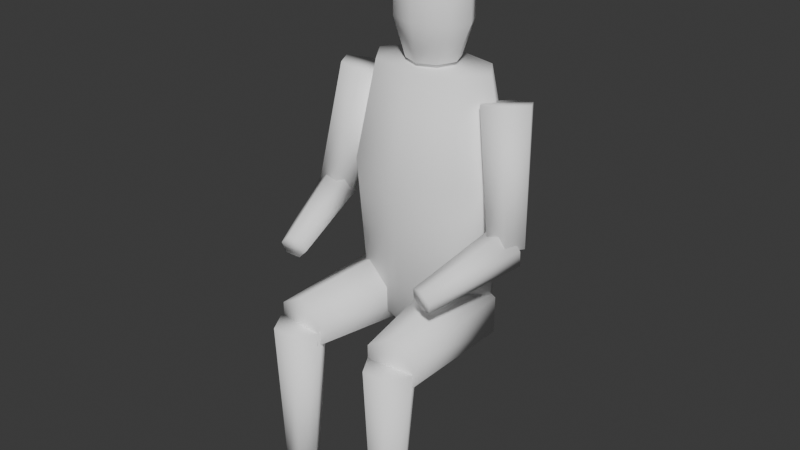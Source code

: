 # Source: crowd.blend  (saved by Blender 5.2.44; exported with 4.5.12 LTS)
import bpy
from mathutils import Matrix  # noqa: F401  (used for matrix-valued properties, if any)

bpy.ops.wm.read_factory_settings(use_empty=True)
scene = bpy.context.scene
scene.name = 'Scene'

# ---- collections
col_collection = bpy.data.collections.new('Collection'); scene.collection.children.link(col_collection)

# ---- materials (node trees are filled in below, after node groups)
mat_crowd_tint = bpy.data.materials.new('Crowd tint')
mat_crowd_tint.diffuse_color = (1.0, 1.0, 1.0, 1.0)

# ---- material node trees
mat_crowd_tint.use_nodes = True; mat_crowd_tint.node_tree.nodes.clear()
_N = mat_crowd_tint.node_tree.nodes; _L = mat_crowd_tint.node_tree.links
n0 = _N.new('ShaderNodeBsdfPrincipled'); n0.name = 'Principled BSDF'; n0.location = (-200, 100)
n0.inputs[0].default_value = (1.0, 1.0, 1.0, 1.0)
n0.inputs[2].default_value = 0.7
n0.inputs[10].default_value = 0.005
n1 = _N.new('ShaderNodeOutputMaterial'); n1.name = 'Material Output'; n1.location = (200, 100)
_L.new(n0.outputs[0], n1.inputs[0])
n1.is_active_output = True

# ---- world
world_world = bpy.data.worlds.new('World'); scene.world = world_world
world_world.use_nodes = True; world_world.node_tree.nodes.clear()
_N = world_world.node_tree.nodes; _L = world_world.node_tree.links
n0 = _N.new('ShaderNodeOutputWorld'); n0.name = 'World Output'; n0.location = (200, 100)
n1 = _N.new('ShaderNodeBackground'); n1.name = 'Background'; n1.location = (-200, 100)
n1.inputs[0].default_value = (0.05088, 0.05088, 0.05088, 1.0)
_L.new(n1.outputs[0], n0.inputs[0])
n0.is_active_output = True
world_world.color = (0.05088, 0.05088, 0.05088)
world_world.sun_shadow_jitter_overblur = 0.0

# ---- meshes
me_seated_torso = bpy.data.meshes.new('Seated_torso')
me_seated_torso.from_pydata([(-0.16, 0.0, 0.46), (-0.1131, -0.08485, 0.46), (-9.797e-18, -0.12, 0.46), (0.1131, -0.08485, 0.46), (0.16, -1.47e-17, 0.46), (0.1131, 0.08485, 0.46), (2.939e-17, 0.12, 0.46), (-0.1131, 0.08485, 0.46), (-0.2, 0.0, 0.808), (-0.1414, -0.09192, 0.808), (-1.225e-17, -0.13, 0.808), (0.1414, -0.09192, 0.808), (0.2, -1.592e-17, 0.808), (0.1414, 0.09192, 0.808), (3.674e-17, 0.13, 0.808), (-0.1414, 0.09192, 0.808), (-0.15, 0.0, 1.04), (-0.1061, -0.06364, 1.04), (-9.185e-18, -0.09, 1.04), (0.1061, -0.06364, 1.04), (0.15, -1.102e-17, 1.04), (0.1061, 0.06364, 1.04), (2.755e-17, 0.09, 1.04), (-0.1061, 0.06364, 1.04), (-0.06, 0.0, 1.05), (-0.04243, -0.04243, 1.05), (-3.674e-18, -0.06, 1.05), (0.04243, -0.04243, 1.05), (0.06, -7.348e-18, 1.05), (0.04243, 0.04243, 1.05), (1.102e-17, 0.06, 1.05), (-0.04243, 0.04243, 1.05), (-0.095, 0.0, 1.137), (-0.06718, -0.05303, 1.137), (-5.817e-18, -0.075, 1.137), (0.06718, -0.05303, 1.137), (0.095, -9.185e-18, 1.137), (0.06718, 0.05303, 1.137), (1.745e-17, 0.075, 1.137), (-0.06718, 0.05303, 1.137), (-0.09, 0.0, 1.268), (-0.06364, -0.05657, 1.268), (-5.511e-18, -0.08, 1.268), (0.06364, -0.05657, 1.268), (0.09, -9.797e-18, 1.268), (0.06364, 0.05657, 1.268), (1.653e-17, 0.08, 1.268), (-0.06364, 0.05657, 1.268), (-0.025, 0.0, 1.34), (-0.01768, -0.01768, 1.34), (-1.531e-18, -0.025, 1.34), (0.01768, -0.01768, 1.34), (0.025, -3.062e-18, 1.34), (0.01768, 0.01768, 1.34), (4.592e-18, 0.025, 1.34), (-0.01768, 0.01768, 1.34), (-0.1309, 0.0, 0.9798), (-0.159, -0.05123, 0.9935), (-0.2181, -0.05123, 1.004), (-0.2491, -7.244e-18, 1.0), (-0.221, 0.05123, 0.9865), (-0.1619, 0.05123, 0.9763), (-0.1957, -0.05, 0.6924), (-0.2167, -0.08842, 0.7026), (-0.2611, -0.08842, 0.7103), (-0.2843, -0.05, 0.7076), (-0.2633, -0.01158, 0.6974), (-0.2189, -0.01158, 0.6897), (-0.2046, -0.05, 0.7354), (-0.2479, -0.0646, 0.7432), (-0.2832, -0.0646, 0.7079), (-0.2754, -0.05, 0.6646), (-0.2321, -0.0354, 0.6568), (-0.1968, -0.0354, 0.6921), (-0.1588, -0.26, 0.6612), (-0.1864, -0.2697, 0.6676), (-0.2076, -0.2697, 0.6464), (-0.2012, -0.26, 0.6188), (-0.1736, -0.2503, 0.6124), (-0.1524, -0.2503, 0.6336), (-0.1, 0.0, 0.39), (-0.02244, -0.007756, 0.435), (-0.02244, -0.007756, 0.525), (-0.1, -1.097e-18, 0.57), (-0.1776, 0.007756, 0.525), (-0.1776, 0.007756, 0.435), (-0.13, -0.3, 0.415), (-0.07399, -0.3056, 0.4475), (-0.07399, -0.3056, 0.5125), (-0.13, -0.3, 0.545), (-0.186, -0.2944, 0.5125), (-0.186, -0.2944, 0.4475), (-0.07, -0.3, 0.48), (-0.1, -0.3519, 0.4812), (-0.16, -0.3519, 0.4812), (-0.19, -0.3, 0.48), (-0.16, -0.2481, 0.4788), (-0.1, -0.2481, 0.4788), (-0.095, -0.31, 0.05), (-0.1125, -0.3403, 0.0507), (-0.1475, -0.3403, 0.0507), (-0.165, -0.31, 0.05), (-0.1475, -0.2797, 0.0493), (-0.1125, -0.2797, 0.0493), (0.2491, 0.0, 1.0), (0.2181, -0.05123, 1.004), (0.159, -0.05123, 0.9935), (0.1309, -7.244e-18, 0.9798), (0.1619, 0.05123, 0.9763), (0.221, 0.05123, 0.9865), (0.2843, -0.05, 0.7076), (0.2611, -0.08842, 0.7103), (0.2167, -0.08842, 0.7026), (0.1957, -0.05, 0.6924), (0.2189, -0.01158, 0.6897), (0.2633, -0.01158, 0.6974), (0.2754, -0.05, 0.6646), (0.2832, -0.0646, 0.7079), (0.2479, -0.0646, 0.7432), (0.2046, -0.05, 0.7354), (0.1968, -0.0354, 0.6921), (0.2321, -0.0354, 0.6568), (0.2012, -0.26, 0.6188), (0.2076, -0.2697, 0.6464), (0.1864, -0.2697, 0.6676), (0.1588, -0.26, 0.6612), (0.1524, -0.2503, 0.6336), (0.1736, -0.2503, 0.6124), (0.1, 0.0, 0.57), (0.02244, -0.007756, 0.525), (0.02244, -0.007756, 0.435), (0.1, -1.097e-18, 0.39), (0.1776, 0.007756, 0.435), (0.1776, 0.007756, 0.525), (0.13, -0.3, 0.545), (0.07399, -0.3056, 0.5125), (0.07399, -0.3056, 0.4475), (0.13, -0.3, 0.415), (0.186, -0.2944, 0.4475), (0.186, -0.2944, 0.5125), (0.19, -0.3, 0.48), (0.16, -0.3519, 0.4812), (0.1, -0.3519, 0.4812), (0.07, -0.3, 0.48), (0.1, -0.2481, 0.4788), (0.16, -0.2481, 0.4788), (0.165, -0.31, 0.05), (0.1475, -0.3403, 0.0507), (0.1125, -0.3403, 0.0507), (0.095, -0.31, 0.05), (0.1125, -0.2797, 0.0493), (0.1475, -0.2797, 0.0493)], [], [(0, 1, 9, 8), (1, 2, 10, 9), (2, 3, 11, 10), (3, 4, 12, 11), (4, 5, 13, 12), (5, 6, 14, 13), (6, 7, 15, 14), (7, 0, 8, 15), (8, 9, 17, 16), (9, 10, 18, 17), (10, 11, 19, 18), (11, 12, 20, 19), (12, 13, 21, 20), (13, 14, 22, 21), (14, 15, 23, 22), (15, 8, 16, 23), (7, 6, 5, 4, 3, 2, 1, 0), (16, 17, 18, 19, 20, 21, 22, 23), (24, 25, 33, 32), (25, 26, 34, 33), (26, 27, 35, 34), (27, 28, 36, 35), (28, 29, 37, 36), (29, 30, 38, 37), (30, 31, 39, 38), (31, 24, 32, 39), (32, 33, 41, 40), (33, 34, 42, 41), (34, 35, 43, 42), (35, 36, 44, 43), (36, 37, 45, 44), (37, 38, 46, 45), (38, 39, 47, 46), (39, 32, 40, 47), (40, 41, 49, 48), (41, 42, 50, 49), (42, 43, 51, 50), (43, 44, 52, 51), (44, 45, 53, 52), (45, 46, 54, 53), (46, 47, 55, 54), (47, 40, 48, 55), (31, 30, 29, 28, 27, 26, 25, 24), (48, 49, 50, 51, 52, 53, 54, 55), (56, 57, 63, 62), (57, 58, 64, 63), (58, 59, 65, 64), (59, 60, 66, 65), (60, 61, 67, 66), (61, 56, 62, 67), (61, 60, 59, 58, 57, 56), (62, 63, 64, 65, 66, 67), (68, 69, 75, 74), (69, 70, 76, 75), (70, 71, 77, 76), (71, 72, 78, 77), (72, 73, 79, 78), (73, 68, 74, 79), (73, 72, 71, 70, 69, 68), (74, 75, 76, 77, 78, 79), (80, 81, 87, 86), (81, 82, 88, 87), (82, 83, 89, 88), (83, 84, 90, 89), (84, 85, 91, 90), (85, 80, 86, 91), (85, 84, 83, 82, 81, 80), (86, 87, 88, 89, 90, 91), (92, 93, 99, 98), (93, 94, 100, 99), (94, 95, 101, 100), (95, 96, 102, 101), (96, 97, 103, 102), (97, 92, 98, 103), (97, 96, 95, 94, 93, 92), (98, 99, 100, 101, 102, 103), (104, 105, 111, 110), (105, 106, 112, 111), (106, 107, 113, 112), (107, 108, 114, 113), (108, 109, 115, 114), (109, 104, 110, 115), (109, 108, 107, 106, 105, 104), (110, 111, 112, 113, 114, 115), (116, 117, 123, 122), (117, 118, 124, 123), (118, 119, 125, 124), (119, 120, 126, 125), (120, 121, 127, 126), (121, 116, 122, 127), (121, 120, 119, 118, 117, 116), (122, 123, 124, 125, 126, 127), (128, 129, 135, 134), (129, 130, 136, 135), (130, 131, 137, 136), (131, 132, 138, 137), (132, 133, 139, 138), (133, 128, 134, 139), (133, 132, 131, 130, 129, 128), (134, 135, 136, 137, 138, 139), (140, 141, 147, 146), (141, 142, 148, 147), (142, 143, 149, 148), (143, 144, 150, 149), (144, 145, 151, 150), (145, 140, 146, 151), (145, 144, 143, 142, 141, 140), (146, 147, 148, 149, 150, 151)])
me_seated_torso.polygons.foreach_set('use_smooth', [True] * 108)
_uv = me_seated_torso.uv_layers.new(name='UVMap')
_uv.uv.foreach_set('vector', [0.4808, 0.5, 0.4864, 0.4898, 0.483, 0.489, 0.476, 0.5, 0.4864, 0.4898, 0.5, 0.4856, 0.5, 0.4844, 0.483, 0.489, 0.5, 0.4856, 0.5136, 0.4898, 0.517, 0.489, 0.5, 0.4844, 0.5136, 0.4898, 0.5192, 0.5, 0.524, 0.5, 0.517, 0.489, 0.5192, 0.5, 0.5136, 0.5102, 0.517, 0.511, 0.524, 0.5, 0.5136, 0.5102, 0.5, 0.5144, 0.5, 0.5156, 0.517, 0.511, 0.5, 0.5144, 0.4864, 0.5102, 0.483, 0.511, 0.5, 0.5156, 0.4864, 0.5102, 0.4808, 0.5, 0.476, 0.5, 0.483, 0.511, 0.476, 0.5, 0.483, 0.489, 0.4873, 0.4924, 0.482, 0.5, 0.483, 0.489, 0.5, 0.4844, 0.5, 0.4892, 0.4873, 0.4924, 0.5, 0.4844, 0.517, 0.489, 0.5127, 0.4924, 0.5, 0.4892, 0.517, 0.489, 0.524, 0.5, 0.518, 0.5, 0.5127, 0.4924, 0.524, 0.5, 0.517, 0.511, 0.5127, 0.5076, 0.518, 0.5, 0.517, 0.511, 0.5, 0.5156, 0.5, 0.5108, 0.5127, 0.5076, 0.5, 0.5156, 0.483, 0.511, 0.4873, 0.5076, 0.5, 0.5108, 0.483, 0.511, 0.476, 0.5, 0.482, 0.5, 0.4873, 0.5076, 0.4864, 0.5102, 0.5, 0.5144, 0.5136, 0.5102, 0.5192, 0.5, 0.5136, 0.4898, 0.5, 0.4856, 0.4864, 0.4898, 0.4808, 0.5, 0.482, 0.5, 0.4873, 0.4924, 0.5, 0.4892, 0.5127, 0.4924, 0.518, 0.5, 0.5127, 0.5076, 0.5, 0.5108, 0.4873, 0.5076, 0.4928, 0.5, 0.4949, 0.4949, 0.4919, 0.4936, 0.4886, 0.5, 0.4949, 0.4949, 0.5, 0.4928, 0.5, 0.491, 0.4919, 0.4936, 0.5, 0.4928, 0.5051, 0.4949, 0.5081, 0.4936, 0.5, 0.491, 0.5051, 0.4949, 0.5072, 0.5, 0.5114, 0.5, 0.5081, 0.4936, 0.5072, 0.5, 0.5051, 0.5051, 0.5081, 0.5064, 0.5114, 0.5, 0.5051, 0.5051, 0.5, 0.5072, 0.5, 0.509, 0.5081, 0.5064, 0.5, 0.5072, 0.4949, 0.5051, 0.4919, 0.5064, 0.5, 0.509, 0.4949, 0.5051, 0.4928, 0.5, 0.4886, 0.5, 0.4919, 0.5064, 0.4886, 0.5, 0.4919, 0.4936, 0.4924, 0.4932, 0.4892, 0.5, 0.4919, 0.4936, 0.5, 0.491, 0.5, 0.4904, 0.4924, 0.4932, 0.5, 0.491, 0.5081, 0.4936, 0.5076, 0.4932, 0.5, 0.4904, 0.5081, 0.4936, 0.5114, 0.5, 0.5108, 0.5, 0.5076, 0.4932, 0.5114, 0.5, 0.5081, 0.5064, 0.5076, 0.5068, 0.5108, 0.5, 0.5081, 0.5064, 0.5, 0.509, 0.5, 0.5096, 0.5076, 0.5068, 0.5, 0.509, 0.4919, 0.5064, 0.4924, 0.5068, 0.5, 0.5096, 0.4919, 0.5064, 0.4886, 0.5, 0.4892, 0.5, 0.4924, 0.5068, 0.4892, 0.5, 0.4924, 0.4932, 0.4979, 0.4979, 0.497, 0.5, 0.4924, 0.4932, 0.5, 0.4904, 0.5, 0.497, 0.4979, 0.4979, 0.5, 0.4904, 0.5076, 0.4932, 0.5021, 0.4979, 0.5, 0.497, 0.5076, 0.4932, 0.5108, 0.5, 0.503, 0.5, 0.5021, 0.4979, 0.5108, 0.5, 0.5076, 0.5068, 0.5021, 0.5021, 0.503, 0.5, 0.5076, 0.5068, 0.5, 0.5096, 0.5, 0.503, 0.5021, 0.5021, 0.5, 0.5096, 0.4924, 0.5068, 0.4979, 0.5021, 0.5, 0.503, 0.4924, 0.5068, 0.4892, 0.5, 0.497, 0.5, 0.4979, 0.5021, 0.4949, 0.5051, 0.5, 0.5072, 0.5051, 0.5051, 0.5072, 0.5, 0.5051, 0.4949, 0.5, 0.4928, 0.4949, 0.4949, 0.4928, 0.5, 0.497, 0.5, 0.4979, 0.4979, 0.5, 0.497, 0.5021, 0.4979, 0.503, 0.5, 0.5021, 0.5021, 0.5, 0.503, 0.4979, 0.5021, 0.4843, 0.5, 0.4809, 0.4939, 0.474, 0.4894, 0.4765, 0.494, 0.4809, 0.4939, 0.4738, 0.4939, 0.4687, 0.4894, 0.474, 0.4894, 0.4738, 0.4939, 0.4701, 0.5, 0.4659, 0.494, 0.4687, 0.4894, 0.4701, 0.5, 0.4735, 0.5061, 0.4684, 0.4986, 0.4659, 0.494, 0.4735, 0.5061, 0.4806, 0.5061, 0.4737, 0.4986, 0.4684, 0.4986, 0.4806, 0.5061, 0.4843, 0.5, 0.4765, 0.494, 0.4737, 0.4986, 0.4806, 0.5061, 0.4735, 0.5061, 0.4701, 0.5, 0.4738, 0.4939, 0.4809, 0.4939, 0.4843, 0.5, 0.4765, 0.494, 0.474, 0.4894, 0.4687, 0.4894, 0.4659, 0.494, 0.4684, 0.4986, 0.4737, 0.4986, 0.4754, 0.494, 0.4703, 0.4922, 0.4776, 0.4676, 0.4809, 0.4688, 0.4703, 0.4922, 0.466, 0.4922, 0.4751, 0.4676, 0.4776, 0.4676, 0.466, 0.4922, 0.467, 0.494, 0.4759, 0.4688, 0.4751, 0.4676, 0.467, 0.494, 0.4721, 0.4958, 0.4792, 0.47, 0.4759, 0.4688, 0.4721, 0.4958, 0.4764, 0.4958, 0.4817, 0.47, 0.4792, 0.47, 0.4764, 0.4958, 0.4754, 0.494, 0.4809, 0.4688, 0.4817, 0.47, 0.4764, 0.4958, 0.4721, 0.4958, 0.467, 0.494, 0.466, 0.4922, 0.4703, 0.4922, 0.4754, 0.494, 0.4809, 0.4688, 0.4776, 0.4676, 0.4751, 0.4676, 0.4759, 0.4688, 0.4792, 0.47, 0.4817, 0.47, 0.488, 0.5, 0.4973, 0.4991, 0.4911, 0.4633, 0.4844, 0.464, 0.4973, 0.4991, 0.4973, 0.4991, 0.4911, 0.4633, 0.4911, 0.4633, 0.4973, 0.4991, 0.488, 0.5, 0.4844, 0.464, 0.4911, 0.4633, 0.488, 0.5, 0.4787, 0.5009, 0.4777, 0.4647, 0.4844, 0.464, 0.4787, 0.5009, 0.4787, 0.5009, 0.4777, 0.4647, 0.4777, 0.4647, 0.4787, 0.5009, 0.488, 0.5, 0.4844, 0.464, 0.4777, 0.4647, 0.4787, 0.5009, 0.4787, 0.5009, 0.488, 0.5, 0.4973, 0.4991, 0.4973, 0.4991, 0.488, 0.5, 0.4844, 0.464, 0.4911, 0.4633, 0.4911, 0.4633, 0.4844, 0.464, 0.4777, 0.4647, 0.4777, 0.4647, 0.4916, 0.464, 0.488, 0.4578, 0.4865, 0.4592, 0.4886, 0.4628, 0.488, 0.4578, 0.4808, 0.4578, 0.4823, 0.4592, 0.4865, 0.4592, 0.4808, 0.4578, 0.4772, 0.464, 0.4802, 0.4628, 0.4823, 0.4592, 0.4772, 0.464, 0.4808, 0.4702, 0.4823, 0.4664, 0.4802, 0.4628, 0.4808, 0.4702, 0.488, 0.4702, 0.4865, 0.4664, 0.4823, 0.4664, 0.488, 0.4702, 0.4916, 0.464, 0.4886, 0.4628, 0.4865, 0.4664, 0.488, 0.4702, 0.4808, 0.4702, 0.4772, 0.464, 0.4808, 0.4578, 0.488, 0.4578, 0.4916, 0.464, 0.4886, 0.4628, 0.4865, 0.4592, 0.4823, 0.4592, 0.4802, 0.4628, 0.4823, 0.4664, 0.4865, 0.4664, 0.5299, 0.5, 0.5262, 0.4939, 0.5313, 0.4894, 0.5341, 0.494, 0.5262, 0.4939, 0.5191, 0.4939, 0.526, 0.4894, 0.5313, 0.4894, 0.5191, 0.4939, 0.5157, 0.5, 0.5235, 0.494, 0.526, 0.4894, 0.5157, 0.5, 0.5194, 0.5061, 0.5263, 0.4986, 0.5235, 0.494, 0.5194, 0.5061, 0.5265, 0.5061, 0.5316, 0.4986, 0.5263, 0.4986, 0.5265, 0.5061, 0.5299, 0.5, 0.5341, 0.494, 0.5316, 0.4986, 0.5265, 0.5061, 0.5194, 0.5061, 0.5157, 0.5, 0.5191, 0.4939, 0.5262, 0.4939, 0.5299, 0.5, 0.5341, 0.494, 0.5313, 0.4894, 0.526, 0.4894, 0.5235, 0.494, 0.5263, 0.4986, 0.5316, 0.4986, 0.533, 0.494, 0.534, 0.4922, 0.5249, 0.4676, 0.5241, 0.4688, 0.534, 0.4922, 0.5297, 0.4922, 0.5224, 0.4676, 0.5249, 0.4676, 0.5297, 0.4922, 0.5246, 0.494, 0.5191, 0.4688, 0.5224, 0.4676, 0.5246, 0.494, 0.5236, 0.4958, 0.5183, 0.47, 0.5191, 0.4688, 0.5236, 0.4958, 0.5279, 0.4958, 0.5208, 0.47, 0.5183, 0.47, 0.5279, 0.4958, 0.533, 0.494, 0.5241, 0.4688, 0.5208, 0.47, 0.5279, 0.4958, 0.5236, 0.4958, 0.5246, 0.494, 0.5297, 0.4922, 0.534, 0.4922, 0.533, 0.494, 0.5241, 0.4688, 0.5249, 0.4676, 0.5224, 0.4676, 0.5191, 0.4688, 0.5183, 0.47, 0.5208, 0.47, 0.512, 0.5, 0.5027, 0.4991, 0.5089, 0.4633, 0.5156, 0.464, 0.5027, 0.4991, 0.5027, 0.4991, 0.5089, 0.4633, 0.5089, 0.4633, 0.5027, 0.4991, 0.512, 0.5, 0.5156, 0.464, 0.5089, 0.4633, 0.512, 0.5, 0.5213, 0.5009, 0.5223, 0.4647, 0.5156, 0.464, 0.5213, 0.5009, 0.5213, 0.5009, 0.5223, 0.4647, 0.5223, 0.4647, 0.5213, 0.5009, 0.512, 0.5, 0.5156, 0.464, 0.5223, 0.4647, 0.5213, 0.5009, 0.5213, 0.5009, 0.512, 0.5, 0.5027, 0.4991, 0.5027, 0.4991, 0.512, 0.5, 0.5156, 0.464, 0.5089, 0.4633, 0.5089, 0.4633, 0.5156, 0.464, 0.5223, 0.4647, 0.5223, 0.4647, 0.5228, 0.464, 0.5192, 0.4578, 0.5177, 0.4592, 0.5198, 0.4628, 0.5192, 0.4578, 0.512, 0.4578, 0.5135, 0.4592, 0.5177, 0.4592, 0.512, 0.4578, 0.5084, 0.464, 0.5114, 0.4628, 0.5135, 0.4592, 0.5084, 0.464, 0.512, 0.4702, 0.5135, 0.4664, 0.5114, 0.4628, 0.512, 0.4702, 0.5192, 0.4702, 0.5177, 0.4664, 0.5135, 0.4664, 0.5192, 0.4702, 0.5228, 0.464, 0.5198, 0.4628, 0.5177, 0.4664, 0.5192, 0.4702, 0.512, 0.4702, 0.5084, 0.464, 0.512, 0.4578, 0.5192, 0.4578, 0.5228, 0.464, 0.5198, 0.4628, 0.5177, 0.4592, 0.5135, 0.4592, 0.5114, 0.4628, 0.5135, 0.4664, 0.5177, 0.4664])
me_seated_torso.materials.append(mat_crowd_tint)
me_seated_torso.update()

# ---- objects
ob_crowd_tint_geometry = bpy.data.objects.new('Crowd tint_geometry', me_seated_torso)

# ---- transforms, parenting, visibility, modifiers, constraints
ob_crowd_tint_geometry.location = (0.0, 0.0, 0.0)

# ---- collection membership
col_collection.objects.link(ob_crowd_tint_geometry)

# ---- scene / render settings (as saved in the file)
scene.frame_start = 1; scene.frame_end = 250; scene.frame_set(1)
scene.render.engine = 'BLENDER_EEVEE_NEXT'
scene.render.bake_bias = 0.0
scene.render.bake_samples = 0
scene.render.compositor_device = 'GPU'
scene.eevee.use_volume_custom_range = False
scene.eevee.fast_gi_thickness_near = 0.1
scene.eevee.fast_gi_thickness_far = 0.0
scene.eevee.ray_tracing_options.screen_trace_thickness = 0.1
bpy.context.view_layer.update()

# ---- added for rendering (the .blend has no active camera and no usable light): camera, sun
cam_auto = bpy.data.cameras.new('AutoCamera')
cam_auto.lens = 50.0
cam_auto.sensor_width = 36.0
cam_auto.clip_end = 1000.0
ob_auto_camera = bpy.data.objects.new('AutoCamera', cam_auto)
scene.collection.objects.link(ob_auto_camera)
ob_auto_camera.location = (1.37905, -1.76583, 1.79789)
ob_auto_camera.rotation_euler = (1.09748, -7.21219e-08, 0.694738)
scene.camera = ob_auto_camera
light_auto_sun = bpy.data.lights.new('AutoSun', 'SUN')
light_auto_sun.energy = 3.0
light_auto_sun.angle = 0.0523599
ob_auto_sun = bpy.data.objects.new('AutoSun', light_auto_sun)
scene.collection.objects.link(ob_auto_sun)
ob_auto_sun.rotation_euler = (0.872665, 0.174533, 0.523599)
bpy.context.view_layer.update()
